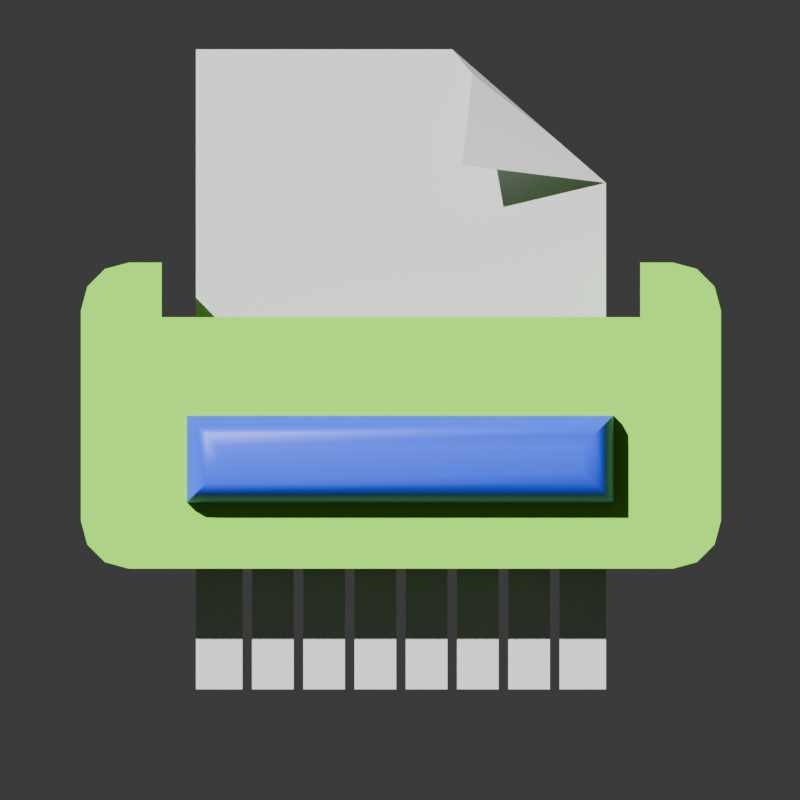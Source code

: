 # Source: icon.blend  (saved by Blender 4.2.66; exported with 4.5.12 LTS)
import bpy
from mathutils import Matrix  # noqa: F401  (used for matrix-valued properties, if any)

bpy.ops.wm.read_factory_settings(use_empty=True)
scene = bpy.context.scene
scene.name = 'Scene'

# ---- collections
col_collection = bpy.data.collections.new('Collection'); scene.collection.children.link(col_collection)

# ---- materials (node trees are filled in below, after node groups)
mat_material_002 = bpy.data.materials.new('Material.002')
mat_material_001 = bpy.data.materials.new('Material.001')
mat_material_003 = bpy.data.materials.new('Material.003')

# ---- node groups
ng_smooth_by_angle = bpy.data.node_groups.new('Smooth by Angle', 'GeometryNodeTree')
_s = ng_smooth_by_angle.interface.new_socket(name='Mesh', in_out='OUTPUT', socket_type='NodeSocketGeometry')
_s = ng_smooth_by_angle.interface.new_socket(name='Mesh', in_out='INPUT', socket_type='NodeSocketGeometry')
_s = ng_smooth_by_angle.interface.new_socket(name='Angle', in_out='INPUT', socket_type='NodeSocketFloat')
_s.subtype = 'ANGLE'
_s.default_value = 0.5236
_s.min_value = 0.0
_s.max_value = 3.142
_s.description = 'Maximum face angle for smooth edges'
_s = ng_smooth_by_angle.interface.new_socket(name='Ignore Sharpness', in_out='INPUT', socket_type='NodeSocketBool')
_s.force_non_field = True
ng_smooth_by_angle.description = 'Set the sharpness of mesh edges based on the angle between the neighboring faces'
ng_smooth_by_angle.is_modifier = True
_N = ng_smooth_by_angle.nodes; _L = ng_smooth_by_angle.links
n0 = _N.new('GeometryNodeSetShadeSmooth'); n0.name = 'Set Shade Smooth'; n0.location = (120, -80)
n0.domain = 'EDGE'
n1 = _N.new('GeometryNodeSetShadeSmooth'); n1.name = 'Set Shade Smooth.001'; n1.location = (300, -80)
n2 = _N.new('NodeGroupOutput'); n2.name = 'Group Output'; n2.location = (480, -80)
n3 = _N.new('GeometryNodeInputMeshEdgeAngle'); n3.name = 'Edge Angle'; n3.location = (-440, -240)
n4 = _N.new('NodeGroupInput'); n4.name = 'Group Input'; n4.location = (-80, -80)
n5 = _N.new('GeometryNodeInputEdgeSmooth'); n5.name = 'Is Edge Smooth'; n5.location = (-260, -120)
n6 = _N.new('GeometryNodeInputShadeSmooth'); n6.name = 'Is Shade Smooth'; n6.location = (-440, -397)
n7 = _N.new('FunctionNodeCompare'); n7.name = 'Compare'; n7.location = (-260, -260)
n7.operation = 'LESS_EQUAL'
n7.inputs[6].default_value = (0.0, 0.0, 0.0, 0.0)
n7.inputs[7].default_value = (0.0, 0.0, 0.0, 0.0)
n8 = _N.new('FunctionNodeBooleanMath'); n8.name = 'Boolean Math.001'; n8.location = (-80, -260)
n9 = _N.new('NodeGroupInput'); n9.name = 'Group Input.001'; n9.location = (-440, -329)
n10 = _N.new('NodeGroupInput'); n10.name = 'Group Input.002'; n10.location = (-259, -189)
n11 = _N.new('FunctionNodeBooleanMath'); n11.name = 'Boolean Math'; n11.location = (-80, -149)
n11.operation = 'OR'
n12 = _N.new('FunctionNodeBooleanMath'); n12.name = 'Boolean Math.002'; n12.location = (-260, -380)
n12.operation = 'OR'
n13 = _N.new('NodeGroupInput'); n13.name = 'Group Input.003'; n13.location = (-440, -460)
_L.new(n3.outputs[0], n7.inputs[0])
_L.new(n1.outputs[0], n2.inputs[0])
_L.new(n9.outputs[1], n7.inputs[1])
_L.new(n7.outputs[0], n8.inputs[0])
_L.new(n4.outputs[0], n0.inputs[0])
_L.new(n0.outputs[0], n1.inputs[0])
_L.new(n8.outputs[0], n0.inputs[2])
_L.new(n10.outputs[2], n11.inputs[1])
_L.new(n5.outputs[0], n11.inputs[0])
_L.new(n11.outputs[0], n0.inputs[1])
_L.new(n13.outputs[2], n12.inputs[1])
_L.new(n6.outputs[0], n12.inputs[0])
_L.new(n12.outputs[0], n8.inputs[1])
n2.is_active_output = True

# ---- material node trees
mat_material_002.use_nodes = True; mat_material_002.node_tree.nodes.clear()
_N = mat_material_002.node_tree.nodes; _L = mat_material_002.node_tree.links
n0 = _N.new('ShaderNodeBsdfPrincipled'); n0.name = 'Principled BSDF'; n0.location = (10, 300)
n0.inputs[0].default_value = (0.2282, 0.8002, 0.01408, 1.0)
n1 = _N.new('ShaderNodeOutputMaterial'); n1.name = 'Material Output'; n1.location = (300, 300)
_L.new(n0.outputs[0], n1.inputs[0])
n1.is_active_output = True
mat_material_001.use_nodes = True; mat_material_001.node_tree.nodes.clear()
_N = mat_material_001.node_tree.nodes; _L = mat_material_001.node_tree.links
n0 = _N.new('ShaderNodeBsdfPrincipled'); n0.name = 'Principled BSDF'; n0.location = (10, 300)
n0.inputs[0].default_value = (0.5961, 0.5961, 0.5961, 1.0)
n1 = _N.new('ShaderNodeOutputMaterial'); n1.name = 'Material Output'; n1.location = (300, 300)
_L.new(n0.outputs[0], n1.inputs[0])
n1.is_active_output = True
mat_material_003.use_nodes = True; mat_material_003.node_tree.nodes.clear()
_N = mat_material_003.node_tree.nodes; _L = mat_material_003.node_tree.links
n0 = _N.new('ShaderNodeBsdfPrincipled'); n0.name = 'Principled BSDF'; n0.location = (10, 300)
n0.inputs[0].default_value = (0.01596, 0.06589, 0.8001, 1.0)
n1 = _N.new('ShaderNodeOutputMaterial'); n1.name = 'Material Output'; n1.location = (300, 300)
_L.new(n0.outputs[0], n1.inputs[0])
n1.is_active_output = True

# ---- world
world_world = bpy.data.worlds.new('World'); scene.world = world_world
world_world.use_nodes = True; world_world.node_tree.nodes.clear()
_N = world_world.node_tree.nodes; _L = world_world.node_tree.links
n0 = _N.new('ShaderNodeOutputWorld'); n0.name = 'World Output'; n0.location = (300, 300)
n1 = _N.new('ShaderNodeBackground'); n1.name = 'Background'; n1.location = (10, 300)
n1.inputs[0].default_value = (0.05088, 0.05088, 0.05088, 1.0)
_L.new(n1.outputs[0], n0.inputs[0])
n0.is_active_output = True
world_world.color = (0.05088, 0.05088, 0.05088)
world_world.sun_shadow_jitter_overblur = 0.0

# ---- cameras
cam_camera_001 = bpy.data.cameras.new('Camera.001')
cam_camera_001.type = 'ORTHO'
cam_camera_001.ortho_scale = 2.5

# ---- lights
light_sun = bpy.data.lights.new('Sun', 'SUN')
light_sun.energy = 8.6

# ---- meshes
me_cube_001 = bpy.data.meshes.new('Cube.001')
me_cube_001.from_pydata([(-1.0, -0.8499, -0.2651), (-1.0, -1.0, -0.1149), (-1.0, -0.9249, -0.2449), (-1.0, -0.9799, -0.19), (-1.0, -1.0, 0.5412), (-1.0, -0.8499, 0.6914), (-1.0, -0.9799, 0.6163), (-1.0, -0.9249, 0.6713), (1.0, -1.0, -0.1149), (1.0, -0.8499, -0.2651), (1.0, -0.9799, -0.19), (1.0, -0.9249, -0.2449), (1.0, -0.8499, 0.6914), (1.0, -1.0, 0.5412), (1.0, -0.9249, 0.6713), (1.0, -0.9799, 0.6163), (1.0, -0.7478, 0.5207), (-1.0, -0.7478, 0.5207), (-1.0, -0.7478, -0.2651), (1.0, -0.7478, -0.2651), (-1.0, -0.7478, 0.6914), (1.0, -0.7478, 0.6914), (-0.8797, -0.7478, 0.1206), (0.8797, -0.7478, 0.1206), (0.8797, -0.8499, -0.2651), (-0.8797, -0.8499, -0.2651), (-0.8797, -0.9249, -0.2449), (0.8797, -0.9249, -0.2449), (-0.8797, -0.9799, -0.19), (0.8797, -0.9799, -0.19), (0.8797, -1.0, -0.1149), (-0.8797, -1.0, -0.1149), (-0.8797, -0.8499, 0.6914), (0.8797, -0.8499, 0.6914), (0.8797, -0.9249, 0.6713), (-0.8797, -0.9249, 0.6713), (0.8797, -0.9799, 0.6163), (-0.8797, -0.9799, 0.6163), (-0.8797, -1.0, 0.5412), (0.8797, -1.0, 0.5412), (0.8797, -0.7478, 0.5207), (-0.8797, -0.7478, 0.5207), (0.8797, -0.7478, -0.2651), (-0.8797, -0.7478, -0.2651), (-0.8797, -0.7478, 0.6914), (0.8797, -0.7478, 0.6914), (1.0, 0.0, -0.2651), (-1.0, 0.0, -0.2651), (-0.8797, 0.0, -0.2651), (0.8797, 0.0, -0.2651), (-1.0, 0.0, 0.5207), (1.0, 0.0, 0.5207), (-0.8797, 0.0, 0.1206), (0.8797, 0.0, 0.1206), (0.8797, 0.0, 0.5207), (-0.8797, 0.0, 0.5207), (1.0, 0.0, 0.5207), (1.0, 0.0, -0.2651)], [], [(8, 13, 39, 30), (20, 44, 41, 17), (9, 19, 16, 12), (42, 19, 9, 24), (18, 43, 25, 0), (3, 28, 31, 1), (31, 38, 4, 1), (21, 45, 33, 12), (15, 36, 39, 13), (45, 21, 16, 40), (0, 5, 20, 18), (9, 12, 14, 15, 13, 8, 10, 11), (5, 0, 2, 3, 1, 4, 6, 7), (0, 25, 26, 2), (12, 33, 34, 14), (14, 34, 36, 15), (2, 26, 28, 3), (37, 6, 4, 38), (35, 7, 6, 37), (32, 5, 7, 35), (29, 10, 8, 30), (27, 11, 10, 29), (24, 9, 11, 27), (44, 20, 5, 32), (45, 40, 41, 44), (44, 32, 33, 45), (42, 24, 25, 43), (37, 38, 39, 36), (35, 37, 36, 34), (32, 35, 34, 33), (29, 30, 31, 28), (27, 29, 28, 26), (24, 27, 26, 25), (41, 40, 23, 22), (38, 31, 30, 39), (55, 41, 22, 52), (16, 21, 12), (43, 48, 49, 42), (43, 18, 47, 48), (19, 42, 49, 46), (40, 54, 53, 23), (40, 16, 51, 54), (23, 53, 52, 22), (17, 41, 55, 50), (16, 19, 57, 56)])
me_cube_001.polygons.foreach_set('use_smooth', [True] * 45)
_uv = me_cube_001.uv_layers.new(name='UVMap')
_uv.uv.foreach_set('vector', [0.4142, 0.75, 0.5858, 0.75, 0.5858, 0.765, 0.4142, 0.765, 0.875, 0.7185, 0.86, 0.7185, 0.86, 0.7185, 0.875, 0.7185, 0.375, 0.7312, 0.375, 0.7185, 0.0, 0.0, 0.625, 0.7312, 0.36, 0.7185, 0.375, 0.7185, 0.375, 0.7312, 0.36, 0.7312, 0.125, 0.7185, 0.14, 0.7185, 0.14, 0.7312, 0.125, 0.7312, 0.375, 1.0, 0.375, 0.985, 0.4142, 0.985, 0.4142, 1.0, 0.4142, 0.985, 0.5858, 0.985, 0.5858, 1.0, 0.4142, 1.0, 0.625, 0.7185, 0.64, 0.7185, 0.64, 0.7312, 0.625, 0.7312, 0.6054, 0.75, 0.6054, 0.765, 0.5858, 0.765, 0.5858, 0.75, 0.64, 0.7185, 0.625, 0.7185, 0.625, 0.7185, 0.64, 0.7185, 0.375, 0.01877, 0.625, 0.01877, 0.625, 0.03152, 0.375, 0.03152, 0.375, 0.7312, 0.625, 0.7312, 0.6197, 0.7406, 0.6054, 0.7475, 0.5858, 0.75, 0.4142, 0.75, 0.3946, 0.7475, 0.3803, 0.7406, 0.625, 0.01877, 0.375, 0.01877, 0.3803, 0.009384, 0.3946, 0.002515, 0.4142, 0.0, 0.5858, 0.0, 0.6054, 0.002515, 0.6197, 0.009384, 0.125, 0.7312, 0.14, 0.7312, 0.14, 0.7406, 0.125, 0.7406, 0.625, 0.7312, 0.64, 0.7312, 0.64, 0.75, 0.625, 0.75, 0.625, 0.75, 0.625, 0.765, 0.6054, 0.765, 0.6054, 0.75, 0.125, 0.7406, 0.14, 0.7406, 0.14, 0.75, 0.125, 0.75, 0.6054, 0.985, 0.6054, 1.0, 0.5858, 1.0, 0.5858, 0.985, 0.625, 0.985, 0.625, 1.0, 0.6054, 1.0, 0.6054, 0.985, 0.86, 0.7312, 0.875, 0.7312, 0.875, 0.75, 0.86, 0.75, 0.375, 0.765, 0.375, 0.75, 0.4142, 0.75, 0.4142, 0.765, 0.36, 0.7406, 0.375, 0.7406, 0.375, 0.75, 0.36, 0.75, 0.36, 0.7312, 0.375, 0.7312, 0.375, 0.7406, 0.36, 0.7406, 0.86, 0.7185, 0.875, 0.7185, 0.875, 0.7312, 0.86, 0.7312, 0.64, 0.7185, 0.64, 0.7185, 0.86, 0.7185, 0.86, 0.7185, 0.86, 0.7185, 0.86, 0.7312, 0.64, 0.7312, 0.64, 0.7185, 0.36, 0.7185, 0.36, 0.7312, 0.14, 0.7312, 0.14, 0.7185, 0.6054, 0.985, 0.5858, 0.985, 0.5858, 0.765, 0.6054, 0.765, 0.625, 0.985, 0.6054, 0.985, 0.6054, 0.765, 0.625, 0.765, 0.86, 0.7312, 0.86, 0.75, 0.64, 0.75, 0.64, 0.7312, 0.375, 0.765, 0.4142, 0.765, 0.4142, 0.985, 0.375, 0.985, 0.36, 0.7406, 0.36, 0.75, 0.14, 0.75, 0.14, 0.7406, 0.36, 0.7312, 0.36, 0.7406, 0.14, 0.7406, 0.14, 0.7312, 0.86, 0.7185, 0.64, 0.7185, 0.64, 0.7185, 0.86, 0.7185, 0.5858, 0.985, 0.4142, 0.985, 0.4142, 0.765, 0.5858, 0.765, 0.86, 0.625, 0.86, 0.7185, 0.86, 0.7185, 0.86, 0.625, 0.0, 0.0, 0.625, 0.7185, 0.625, 0.7312, 0.14, 0.7185, 0.14, 0.625, 0.36, 0.625, 0.36, 0.7185, 0.14, 0.7185, 0.125, 0.7185, 0.125, 0.625, 0.14, 0.625, 0.375, 0.7185, 0.36, 0.7185, 0.36, 0.625, 0.375, 0.625, 0.64, 0.7185, 0.64, 0.625, 0.64, 0.625, 0.64, 0.7185, 0.64, 0.7185, 0.625, 0.7185, 0.625, 0.625, 0.64, 0.625, 0.64, 0.7185, 0.64, 0.625, 0.86, 0.625, 0.86, 0.7185, 0.875, 0.7185, 0.86, 0.7185, 0.86, 0.625, 0.875, 0.625, 0.0, 0.0, 0.375, 0.7185, 0.375, 0.7185, 0.0, 0.0])
me_cube_001.materials.append(mat_material_002)
me_cube_001.update()
me_plane = bpy.data.meshes.new('Plane')
me_plane.from_pydata([(-1.0, -0.6406, 0.0), (1.0, -0.6406, 0.0), (-0.6384, 0.1909, 0.1844), (1.0, 0.6406, 0.0), (-0.7804, 0.2073, 0.112), (-0.9223, 0.2236, 0.03963), (-1.0, 0.1602, 0.0), (-1.0, 0.0, 0.0), (-1.0, -0.1602, 0.0), (-1.0, -0.3203, 0.0), (-1.0, -0.4805, 0.0), (0.0, -0.6406, 0.0), (0.0, 0.6406, 0.0), (-0.7218, 0.4805, 0.0), (-0.5826, 0.6406, 0.0), (-0.8609, 0.3203, 0.0), (1.0, -0.4654, 0.0), (1.0, -0.4955, 0.0), (1.0, -0.3052, 0.0), (1.0, -0.3354, 0.0), (1.0, -0.1451, 0.0), (1.0, -0.1752, 0.0), (1.0, 0.01506, 0.0), (1.0, -0.01506, 0.0), (1.0, 0.1752, 0.0), (1.0, 0.1451, 0.0), (1.0, 0.3354, 0.0), (1.0, 0.3052, 0.0), (1.0, 0.4955, 0.0), (1.0, 0.4654, 0.0), (0.0, -0.4955, 0.0), (0.0, -0.4654, 0.0), (-0.01506, -0.4805, 0.0), (0.0, -0.3354, 0.0), (0.0, -0.3052, 0.0), (-0.01506, -0.3203, 0.0), (0.0, -0.1752, 0.0), (0.0, -0.1451, 0.0), (-0.01506, -0.1602, 0.0), (0.0, -0.01506, 0.0), (0.0, 0.01506, 0.0), (-0.01506, 0.0, 0.0), (0.0, 0.1451, 0.0), (0.0, 0.1752, 0.0), (-0.01506, 0.1602, 0.0), (0.0, 0.3052, 0.0), (0.0, 0.3354, 0.0), (-0.01506, 0.3203, 0.0), (0.0, 0.4654, 0.0), (0.0, 0.4955, 0.0), (-0.01506, 0.4805, 0.0)], [], [(0, 11, 30, 32, 10), (31, 16, 19, 33), (34, 18, 21, 36), (37, 20, 23, 39), (40, 22, 25, 42), (43, 24, 27, 45), (46, 26, 29, 48), (49, 28, 3, 12), (4, 13, 14, 2), (5, 15, 13, 4), (6, 44, 43, 45, 47, 15), (7, 41, 40, 42, 44, 6), (8, 38, 37, 39, 41, 7), (9, 35, 34, 36, 38, 8), (10, 32, 31, 33, 35, 9), (13, 15, 47, 46, 48, 50), (14, 13, 50, 49, 12), (15, 5, 6), (11, 1, 17, 30)])
_uv = me_plane.uv_layers.new(name='UVMap')
_uv.uv.foreach_set('vector', [0.0, 0.0, 0.5, 0.0, 0.5, 0.1132, 0.4925, 0.125, 0.0, 0.125, 0.5, 0.1368, 1.0, 0.1368, 1.0, 0.2382, 0.5, 0.2382, 0.5, 0.2618, 1.0, 0.2618, 1.0, 0.3632, 0.5, 0.3632, 0.5, 0.3868, 1.0, 0.3868, 1.0, 0.4882, 0.5, 0.4882, 0.5, 0.5118, 1.0, 0.5118, 1.0, 0.6132, 0.5, 0.6132, 0.5, 0.6368, 1.0, 0.6368, 1.0, 0.7382, 0.5, 0.7382, 0.5, 0.7618, 1.0, 0.7618, 1.0, 0.8632, 0.5, 0.8632, 0.5, 0.8868, 1.0, 0.8868, 1.0, 1.0, 0.5, 1.0, 0.0, 0.875, 0.1391, 0.875, 0.2087, 1.0, 0.0, 1.0, 0.0, 0.75, 0.06955, 0.75, 0.1391, 0.875, 0.0, 0.875, 0.0, 0.625, 0.4925, 0.625, 0.5, 0.6368, 0.5, 0.7382, 0.4925, 0.75, 0.06955, 0.75, 0.0, 0.5, 0.4925, 0.5, 0.5, 0.5118, 0.5, 0.6132, 0.4925, 0.625, 0.0, 0.625, 0.0, 0.375, 0.4925, 0.375, 0.5, 0.3868, 0.5, 0.4882, 0.4925, 0.5, 0.0, 0.5, 0.0, 0.25, 0.4925, 0.25, 0.5, 0.2618, 0.5, 0.3632, 0.4925, 0.375, 0.0, 0.375, 0.0, 0.125, 0.4925, 0.125, 0.5, 0.1368, 0.5, 0.2382, 0.4925, 0.25, 0.0, 0.25, 0.1391, 0.875, 0.06955, 0.75, 0.4925, 0.75, 0.5, 0.7618, 0.5, 0.8632, 0.4925, 0.875, 0.2087, 1.0, 0.1391, 0.875, 0.4925, 0.875, 0.5, 0.8868, 0.5, 1.0, 0.06955, 0.75, 0.0, 0.75, 0.0, 0.625, 0.5, 0.0, 1.0, 0.0, 1.0, 0.1132, 0.5, 0.1132])
me_plane.materials.append(mat_material_001)
me_plane.update()
me_cube_002 = bpy.data.meshes.new('Cube.002')
me_cube_002.from_pydata([(-0.1358, -0.6669, -0.1358), (-0.1358, -0.6669, 0.1358), (-0.1358, 0.6669, -0.1358), (-0.1358, 0.6669, 0.1358), (0.1358, -0.5698, -0.0387), (0.0387, -0.6669, -0.1358), (0.1284, -0.607, -0.07586), (0.1074, -0.6385, -0.1074), (0.07586, -0.6596, -0.1284), (0.0387, -0.6669, 0.1358), (0.1358, -0.5698, 0.0387), (0.07586, -0.6596, 0.1284), (0.1074, -0.6385, 0.1074), (0.1284, -0.607, 0.07586), (0.1358, 0.5698, -0.0387), (0.0387, 0.6669, -0.1358), (0.1284, 0.607, -0.07586), (0.1074, 0.6385, -0.1074), (0.07586, 0.6596, -0.1284), (0.1358, 0.5698, 0.0387), (0.0387, 0.6669, 0.1358), (0.1284, 0.607, 0.07586), (0.1074, 0.6385, 0.1074), (0.07586, 0.6596, 0.1284)], [], [(0, 1, 3, 2), (5, 9, 1, 0), (20, 3, 1, 9), (14, 19, 10, 4), (2, 3, 20, 15), (19, 14, 16, 21), (21, 16, 17, 22), (22, 17, 18, 23), (23, 18, 15, 20), (5, 15, 18, 8), (8, 18, 17, 7), (7, 17, 16, 6), (6, 16, 14, 4), (20, 9, 11, 23), (23, 11, 12, 22), (22, 12, 13, 21), (21, 13, 10, 19), (9, 5, 8, 11), (11, 8, 7, 12), (12, 7, 6, 13), (13, 6, 4, 10), (2, 15, 5, 0)])
me_cube_002.polygons.foreach_set('use_smooth', [True] * 22)
_uv = me_cube_002.uv_layers.new(name='UVMap')
_uv.uv.foreach_set('vector', [0.375, 0.0, 0.625, 0.0, 0.625, 0.25, 0.375, 0.25, 0.375, 0.8394, 0.625, 0.8394, 0.625, 1.0, 0.375, 1.0, 0.7144, 0.5, 0.875, 0.5, 0.875, 0.75, 0.7144, 0.75, 0.4644, 0.5182, 0.5356, 0.5182, 0.5356, 0.7318, 0.4644, 0.7318, 0.375, 0.25, 0.625, 0.25, 0.625, 0.4106, 0.375, 0.4106, 0.5356, 0.5182, 0.4644, 0.5182, 0.4302, 0.5112, 0.5698, 0.5112, 0.5698, 0.5112, 0.4302, 0.5112, 0.4012, 0.5, 0.5988, 0.5, 0.5988, 0.5, 0.4012, 0.5, 0.3818, 0.4448, 0.6182, 0.4448, 0.6182, 0.4448, 0.3818, 0.4448, 0.375, 0.4106, 0.625, 0.4106, 0.2856, 0.75, 0.2856, 0.5, 0.3198, 0.5014, 0.3198, 0.7486, 0.3198, 0.7486, 0.3198, 0.5014, 0.375, 0.5053, 0.375, 0.7447, 0.375, 0.7447, 0.375, 0.5053, 0.4302, 0.5112, 0.4302, 0.7388, 0.4302, 0.7388, 0.4302, 0.5112, 0.4644, 0.5182, 0.4644, 0.7318, 0.7144, 0.5, 0.7144, 0.75, 0.6802, 0.7486, 0.6802, 0.5014, 0.6802, 0.5014, 0.6802, 0.7486, 0.625, 0.7447, 0.625, 0.5053, 0.625, 0.5053, 0.625, 0.7447, 0.5698, 0.7388, 0.5698, 0.5112, 0.5698, 0.5112, 0.5698, 0.7388, 0.5356, 0.7318, 0.5356, 0.5182, 0.625, 0.8394, 0.375, 0.8394, 0.3818, 0.8052, 0.6182, 0.8052, 0.6182, 0.8052, 0.3818, 0.8052, 0.4012, 0.75, 0.5988, 0.75, 0.5988, 0.75, 0.4012, 0.75, 0.4302, 0.7388, 0.5698, 0.7388, 0.5698, 0.7388, 0.4302, 0.7388, 0.4644, 0.7318, 0.5356, 0.7318, 0.125, 0.5, 0.2856, 0.5, 0.2856, 0.75, 0.125, 0.75])
me_cube_002.materials.append(mat_material_003)
me_cube_002.update()

# ---- objects
ob_cube = bpy.data.objects.new('Cube', me_cube_001)
ob_plane = bpy.data.objects.new('Plane', me_plane)
ob_cube_001 = bpy.data.objects.new('Cube.001', me_cube_002)
ob_camera = bpy.data.objects.new('Camera', cam_camera_001)
ob_sun = bpy.data.objects.new('Sun', light_sun)

# ---- transforms, parenting, visibility, modifiers, constraints
ob_cube.location = (0.0, 0.0, 0.0)
ob_cube.scale = (0.3085, 1.0, 1.0)
_m = ob_cube.modifiers.new('Mirror', 'MIRROR')
_m.use_axis = (False, True, False)
_m.use_clip = True
_m = ob_cube.modifiers.new('Smooth by Angle', 'NODES')
_m.node_group = ng_smooth_by_angle
_m.use_pin_to_last = True
_m.show_group_selector = False
ob_plane.location = (0.0, 0.0, 0.3578)
ob_plane.rotation_euler = (-0.0, 1.571, 0.0)
ob_cube_001.location = (0.3086, -0.002183, 0.07745)
_m = ob_cube_001.modifiers.new('Smooth by Angle', 'NODES')
_m.node_group = ng_smooth_by_angle
_m.use_pin_to_last = True
_m.show_group_selector = False
ob_camera.location = (4.054, -0.002183, 0.2618)
ob_camera.rotation_euler = (7.854, -0.0, 1.571)
ob_sun.location = (2.13, -3.85, 0.07745)
ob_sun.rotation_euler = (0.9541, 0.5088, 0.6271)

# ---- collection membership
col_collection.objects.link(ob_cube)
col_collection.objects.link(ob_plane)
col_collection.objects.link(ob_cube_001)
col_collection.objects.link(ob_camera)
col_collection.objects.link(ob_sun)

# ---- scene / render settings (as saved in the file)
scene.camera = ob_camera
scene.frame_start = 1; scene.frame_end = 250; scene.frame_set(1)
scene.render.engine = 'CYCLES'
scene.render.resolution_x = 256
scene.render.resolution_y = 256
bpy.context.view_layer.update()
